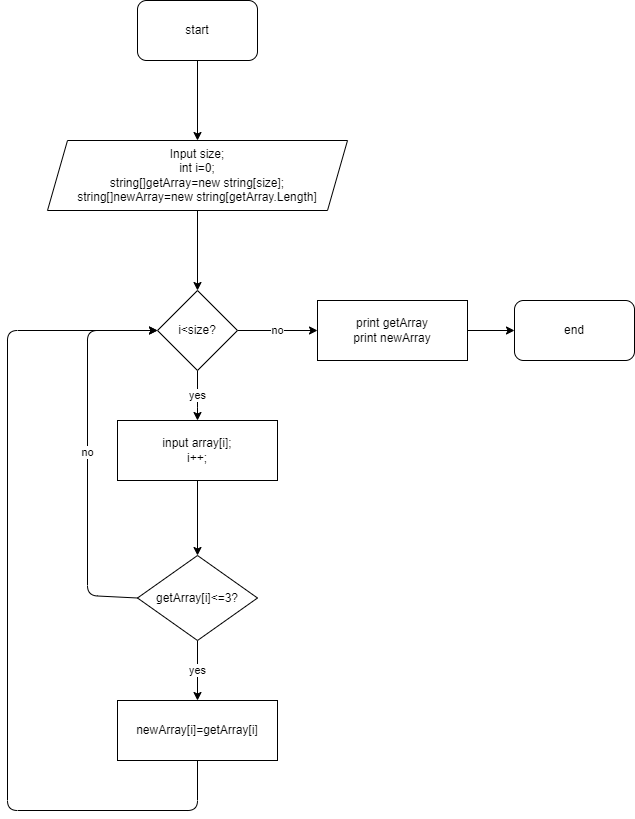

The diagram above was exported from draw.io. Its source (the exported page's mxGraphModel, read from the mxfile embedded in the PNG):
<mxGraphModel dx="974" dy="353" grid="1" gridSize="10" guides="1" tooltips="1" connect="1" arrows="1" fold="1" page="1" pageScale="1" pageWidth="827" pageHeight="1169" math="0" shadow="0">
  <root>
    <mxCell id="0" />
    <mxCell id="1" parent="0" />
    <mxCell id="4" value="" style="edgeStyle=none;html=1;" parent="1" target="3" edge="1">
      <mxGeometry relative="1" as="geometry">
        <mxPoint x="390" y="80" as="sourcePoint" />
      </mxGeometry>
    </mxCell>
    <mxCell id="6" value="" style="edgeStyle=none;html=1;" parent="1" source="3" target="5" edge="1">
      <mxGeometry relative="1" as="geometry" />
    </mxCell>
    <mxCell id="3" value="Input size;&lt;br&gt;int i=0;&lt;br&gt;string[]getArray=new string[size];&lt;br&gt;string[]newArray=new string[getArray.Length]" style="shape=parallelogram;perimeter=parallelogramPerimeter;whiteSpace=wrap;html=1;fixedSize=1;" parent="1" vertex="1">
      <mxGeometry x="240" y="160" width="300" height="70" as="geometry" />
    </mxCell>
    <mxCell id="9" value="yes" style="edgeStyle=none;html=1;" parent="1" source="5" target="7" edge="1">
      <mxGeometry relative="1" as="geometry">
        <Array as="points">
          <mxPoint x="390" y="420" />
        </Array>
      </mxGeometry>
    </mxCell>
    <mxCell id="16" value="no" style="edgeStyle=none;html=1;" parent="1" source="5" target="15" edge="1">
      <mxGeometry relative="1" as="geometry" />
    </mxCell>
    <mxCell id="5" value="i&amp;lt;size?" style="rhombus;whiteSpace=wrap;html=1;" parent="1" vertex="1">
      <mxGeometry x="350" y="310" width="80" height="80" as="geometry" />
    </mxCell>
    <mxCell id="10" value="no" style="edgeStyle=none;html=1;entryX=0;entryY=0.5;entryDx=0;entryDy=0;exitX=0;exitY=0.5;exitDx=0;exitDy=0;" parent="1" source="11" target="5" edge="1">
      <mxGeometry relative="1" as="geometry">
        <mxPoint x="190" y="490" as="targetPoint" />
        <Array as="points">
          <mxPoint x="280" y="615" />
          <mxPoint x="280" y="350" />
        </Array>
      </mxGeometry>
    </mxCell>
    <mxCell id="12" value="" style="edgeStyle=none;html=1;" parent="1" source="7" target="11" edge="1">
      <mxGeometry relative="1" as="geometry" />
    </mxCell>
    <mxCell id="7" value="input array[i];&lt;br&gt;i++;" style="rounded=0;whiteSpace=wrap;html=1;" parent="1" vertex="1">
      <mxGeometry x="310" y="440" width="160" height="60" as="geometry" />
    </mxCell>
    <mxCell id="8" value="start" style="rounded=1;whiteSpace=wrap;html=1;" parent="1" vertex="1">
      <mxGeometry x="330" y="20" width="120" height="60" as="geometry" />
    </mxCell>
    <mxCell id="14" value="yes" style="edgeStyle=none;html=1;entryX=0.5;entryY=0;entryDx=0;entryDy=0;" parent="1" source="11" target="13" edge="1">
      <mxGeometry relative="1" as="geometry" />
    </mxCell>
    <mxCell id="11" value="getArray[i]&amp;lt;=3?" style="rhombus;whiteSpace=wrap;html=1;" parent="1" vertex="1">
      <mxGeometry x="330" y="575" width="120" height="85" as="geometry" />
    </mxCell>
    <mxCell id="20" style="edgeStyle=none;html=1;exitX=0.5;exitY=1;exitDx=0;exitDy=0;" parent="1" source="13" edge="1">
      <mxGeometry relative="1" as="geometry">
        <mxPoint x="350" y="350" as="targetPoint" />
        <Array as="points">
          <mxPoint x="390" y="830" />
          <mxPoint x="200" y="830" />
          <mxPoint x="200" y="350" />
        </Array>
      </mxGeometry>
    </mxCell>
    <mxCell id="13" value="newArray[i]=getArray[i]" style="rounded=0;whiteSpace=wrap;html=1;" parent="1" vertex="1">
      <mxGeometry x="310" y="720" width="160" height="60" as="geometry" />
    </mxCell>
    <mxCell id="22" value="" style="edgeStyle=none;html=1;" parent="1" source="15" target="21" edge="1">
      <mxGeometry relative="1" as="geometry" />
    </mxCell>
    <mxCell id="15" value="print getArray&lt;br&gt;print newArray" style="rounded=0;whiteSpace=wrap;html=1;" parent="1" vertex="1">
      <mxGeometry x="510" y="320" width="150" height="60" as="geometry" />
    </mxCell>
    <mxCell id="21" value="end" style="rounded=1;whiteSpace=wrap;html=1;" parent="1" vertex="1">
      <mxGeometry x="707" y="320" width="120" height="60" as="geometry" />
    </mxCell>
  </root>
</mxGraphModel>